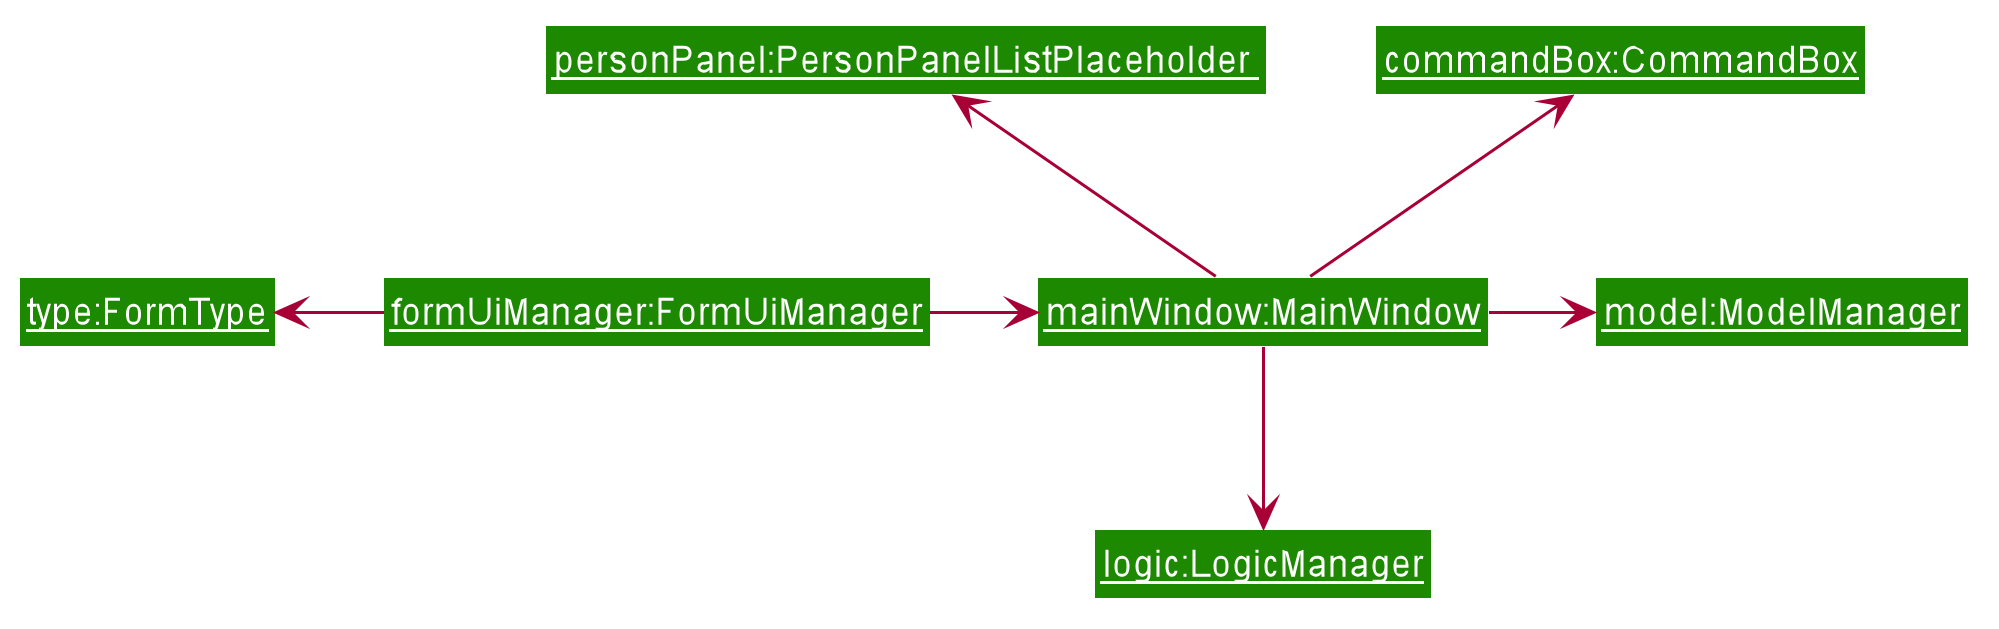

The diagram above was rendered by PlantUML. Its source (embedded in the PNG):
@startuml








skinparam BackgroundColor #FFFFFFF

skinparam Shadowing false

skinparam Class {
    FontColor #FFFFFF
    BorderThickness 1
    BorderColor #FFFFFF
    StereotypeFontColor #FFFFFF
    FontName Arial
}

skinparam Actor {
    BorderColor #000000
    Color #000000
    FontName Arial
}

skinparam Sequence {
    MessageAlign center
    BoxFontSize 15
    BoxPadding 0
    BoxFontColor #FFFFFF
    FontName Arial
}

skinparam Participant {
    FontColor #FFFFFFF
    Padding 20
}

skinparam MinClassWidth 50
skinparam ParticipantPadding 10
skinparam Shadowing false
skinparam DefaultTextAlignment center
skinparam packageStyle Rectangle

hide footbox
hide members
hide circle
skinparam classBackgroundColor #1D8900

class "<u>formUiManager:FormUiManager"

"<u>formUiManager:FormUiManager" -left> "<u>type:FormType"
"<u>mainWindow:MainWindow" --up> "<u>commandBox:CommandBox"
"<u>mainWindow:MainWindow" --up> "<u>personPanel:PersonPanelListPlaceholder "
"<u>mainWindow:MainWindow" --down> "<u>logic:LogicManager"
"<u>mainWindow:MainWindow" -right> "<u>model:ModelManager"
"<u>formUiManager:FormUiManager" -> "<u>mainWindow:MainWindow"

@enduml